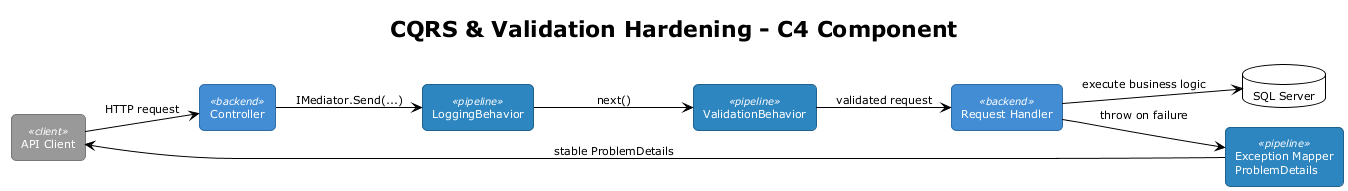

The diagram above was rendered by PlantUML. Its source (embedded in the PNG):
@startuml c4_component
!theme plain
!pragma layout smetana
left to right direction
skinparam shadowing false
skinparam defaultFontSize 11
skinparam rectangle {
  RoundCorner 10
  StereotypeFontSize 10
}

title CQRS & Validation Hardening - C4 Component

skinparam rectangle<<client>> {
  BackgroundColor #999999
  FontColor white
  BorderColor #777777
}
skinparam rectangle<<backend>> {
  BackgroundColor #438DD5
  FontColor white
  BorderColor #2E6DA4
}
skinparam rectangle<<pipeline>> {
  BackgroundColor #2E86C1
  FontColor white
  BorderColor #1F618D
}

rectangle "API Client" <<client>> as client
rectangle "Controller" <<backend>> as ctrl
rectangle "LoggingBehavior" <<pipeline>> as log
rectangle "ValidationBehavior" <<pipeline>> as val
rectangle "Request Handler" <<backend>> as handler
rectangle "Exception Mapper\nProblemDetails" <<pipeline>> as err
database "SQL Server" as db

client --> ctrl : HTTP request
ctrl --> log : IMediator.Send(...)
log --> val : next()
val --> handler : validated request
handler --> db : execute business logic
handler --> err : throw on failure
err --> client : stable ProblemDetails

@enduml